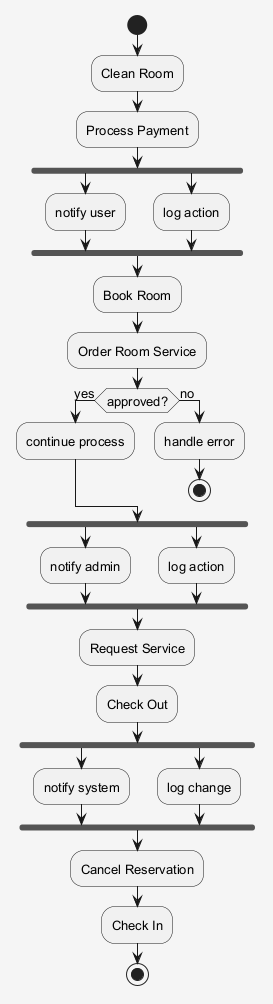

The diagram above was rendered by PlantUML. Its source (embedded in the PNG):
@startuml
skinparam shadowing false
skinparam backgroundColor #F5F5F5
skinparam defaultFontSize 13
start
:Clean Room;
:Process Payment;
fork
:notify user;
fork again
:log action;
end fork
:Book Room;
:Order Room Service;
if (approved?) then (yes)
:continue process;
else (no)
:handle error;
stop
endif
fork
:notify admin;
fork again
:log action;
end fork
:Request Service;
:Check Out;
fork
:notify system;
fork again
:log change;
end fork
:Cancel Reservation;
:Check In;
stop
@enduml